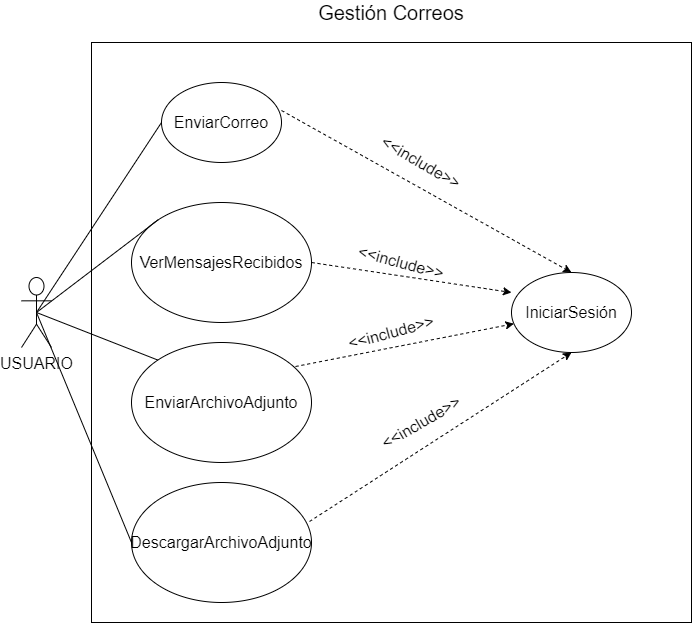

The diagram above was exported from draw.io. Its source (the exported page's mxGraphModel, read from the mxfile embedded in the PNG):
<mxGraphModel dx="1182" dy="731" grid="1" gridSize="10" guides="1" tooltips="1" connect="1" arrows="1" fold="1" page="1" pageScale="1" pageWidth="827" pageHeight="1169" math="0" shadow="0">
  <root>
    <mxCell id="HQ_o6mkVJ7SeSsK96H3F-0" />
    <mxCell id="HQ_o6mkVJ7SeSsK96H3F-1" parent="HQ_o6mkVJ7SeSsK96H3F-0" />
    <mxCell id="HQ_o6mkVJ7SeSsK96H3F-3" value="" style="rounded=0;whiteSpace=wrap;html=1;" parent="HQ_o6mkVJ7SeSsK96H3F-1" vertex="1">
      <mxGeometry x="100" y="310" width="600" height="580" as="geometry" />
    </mxCell>
    <mxCell id="bKxwdn8Ue2z5pCTOcj32-0" value="&lt;span style=&quot;font-size: 16px&quot;&gt;USUARIO&lt;/span&gt;" style="shape=umlActor;verticalLabelPosition=bottom;verticalAlign=top;html=1;outlineConnect=0;" parent="HQ_o6mkVJ7SeSsK96H3F-1" vertex="1">
      <mxGeometry x="30" y="545" width="30" height="70" as="geometry" />
    </mxCell>
    <mxCell id="bKxwdn8Ue2z5pCTOcj32-1" value="&lt;font style=&quot;font-size: 16px&quot;&gt;EnviarCorreo&lt;/font&gt;" style="ellipse;whiteSpace=wrap;html=1;fontSize=12;" parent="HQ_o6mkVJ7SeSsK96H3F-1" vertex="1">
      <mxGeometry x="170" y="350" width="120" height="80" as="geometry" />
    </mxCell>
    <mxCell id="bKxwdn8Ue2z5pCTOcj32-5" value="" style="endArrow=none;html=1;fontSize=16;exitX=0.5;exitY=0.5;exitDx=0;exitDy=0;exitPerimeter=0;entryX=0;entryY=0.5;entryDx=0;entryDy=0;" parent="HQ_o6mkVJ7SeSsK96H3F-1" source="bKxwdn8Ue2z5pCTOcj32-0" target="bKxwdn8Ue2z5pCTOcj32-1" edge="1">
      <mxGeometry width="50" height="50" relative="1" as="geometry">
        <mxPoint x="390" y="410" as="sourcePoint" />
        <mxPoint x="440" y="360" as="targetPoint" />
      </mxGeometry>
    </mxCell>
    <mxCell id="zRQ0jPNqoPXTL0-Fsgyy-0" value="Gestión Correos" style="text;html=1;strokeColor=none;fillColor=none;align=center;verticalAlign=middle;whiteSpace=wrap;rounded=0;fontSize=20;" parent="HQ_o6mkVJ7SeSsK96H3F-1" vertex="1">
      <mxGeometry x="311.25" y="270" width="177.5" height="20" as="geometry" />
    </mxCell>
    <mxCell id="qbaqlRwwMAUCrnynC3n1-0" value="IniciarSesión" style="ellipse;whiteSpace=wrap;html=1;fontSize=16;" parent="HQ_o6mkVJ7SeSsK96H3F-1" vertex="1">
      <mxGeometry x="520" y="540" width="120" height="80" as="geometry" />
    </mxCell>
    <mxCell id="a8jJ7bAp1x5LWpFCFOz4-0" value="" style="endArrow=classic;html=1;exitX=1;exitY=0.35;exitDx=0;exitDy=0;dashed=1;entryX=0.5;entryY=0;entryDx=0;entryDy=0;exitPerimeter=0;" parent="HQ_o6mkVJ7SeSsK96H3F-1" source="bKxwdn8Ue2z5pCTOcj32-1" target="qbaqlRwwMAUCrnynC3n1-0" edge="1">
      <mxGeometry width="50" height="50" relative="1" as="geometry">
        <mxPoint x="422.42640687119274" y="361.71572875253787" as="sourcePoint" />
        <mxPoint x="522" y="300" as="targetPoint" />
      </mxGeometry>
    </mxCell>
    <mxCell id="zf1daySBzxdD57WZ8IfI-0" value="&lt;span style=&quot;font-size: 16px&quot;&gt;VerMensajesRecibidos&lt;/span&gt;" style="ellipse;whiteSpace=wrap;html=1;" parent="HQ_o6mkVJ7SeSsK96H3F-1" vertex="1">
      <mxGeometry x="140" y="470" width="180" height="120" as="geometry" />
    </mxCell>
    <mxCell id="zf1daySBzxdD57WZ8IfI-1" value="&lt;span style=&quot;font-size: 16px&quot;&gt;EnviarArchivoAdjunto&lt;/span&gt;" style="ellipse;whiteSpace=wrap;html=1;" parent="HQ_o6mkVJ7SeSsK96H3F-1" vertex="1">
      <mxGeometry x="140" y="610" width="180" height="120" as="geometry" />
    </mxCell>
    <mxCell id="zf1daySBzxdD57WZ8IfI-3" value="&lt;font style=&quot;font-size: 16px&quot;&gt;&amp;lt;&amp;lt;include&amp;gt;&amp;gt;&lt;/font&gt;" style="text;html=1;strokeColor=none;fillColor=none;align=center;verticalAlign=middle;whiteSpace=wrap;rounded=0;rotation=30;" parent="HQ_o6mkVJ7SeSsK96H3F-1" vertex="1">
      <mxGeometry x="410" y="420" width="40" height="20" as="geometry" />
    </mxCell>
    <mxCell id="zf1daySBzxdD57WZ8IfI-6" value="&lt;span style=&quot;font-size: 16px&quot;&gt;DescargarArchivoAdjunto&lt;/span&gt;" style="ellipse;whiteSpace=wrap;html=1;" parent="HQ_o6mkVJ7SeSsK96H3F-1" vertex="1">
      <mxGeometry x="140" y="750" width="180" height="120" as="geometry" />
    </mxCell>
    <mxCell id="zf1daySBzxdD57WZ8IfI-10" value="" style="endArrow=classic;html=1;exitX=1;exitY=0.5;exitDx=0;exitDy=0;dashed=1;startArrow=none;" parent="HQ_o6mkVJ7SeSsK96H3F-1" source="zf1daySBzxdD57WZ8IfI-0" edge="1">
      <mxGeometry width="50" height="50" relative="1" as="geometry">
        <mxPoint x="303.63961030678934" y="364.64466094067257" as="sourcePoint" />
        <mxPoint x="520" y="560" as="targetPoint" />
      </mxGeometry>
    </mxCell>
    <mxCell id="zf1daySBzxdD57WZ8IfI-13" value="" style="endArrow=classic;html=1;exitX=0.911;exitY=0.2;exitDx=0;exitDy=0;dashed=1;startArrow=none;exitPerimeter=0;" parent="HQ_o6mkVJ7SeSsK96H3F-1" source="zf1daySBzxdD57WZ8IfI-1" edge="1" target="qbaqlRwwMAUCrnynC3n1-0">
      <mxGeometry width="50" height="50" relative="1" as="geometry">
        <mxPoint x="313.63961030678934" y="374.64466094067257" as="sourcePoint" />
        <mxPoint x="552" y="410" as="targetPoint" />
      </mxGeometry>
    </mxCell>
    <mxCell id="zf1daySBzxdD57WZ8IfI-14" value="&lt;font style=&quot;font-size: 16px&quot;&gt;&amp;lt;&amp;lt;include&amp;gt;&amp;gt;&lt;/font&gt;" style="text;html=1;strokeColor=none;fillColor=none;align=center;verticalAlign=middle;whiteSpace=wrap;rounded=0;rotation=15;" parent="HQ_o6mkVJ7SeSsK96H3F-1" vertex="1">
      <mxGeometry x="390" y="520" width="40" height="20" as="geometry" />
    </mxCell>
    <mxCell id="zf1daySBzxdD57WZ8IfI-15" value="" style="endArrow=classic;html=1;exitX=0.989;exitY=0.325;exitDx=0;exitDy=0;dashed=1;startArrow=none;entryX=0.5;entryY=1;entryDx=0;entryDy=0;exitPerimeter=0;" parent="HQ_o6mkVJ7SeSsK96H3F-1" source="zf1daySBzxdD57WZ8IfI-6" target="qbaqlRwwMAUCrnynC3n1-0" edge="1">
      <mxGeometry width="50" height="50" relative="1" as="geometry">
        <mxPoint x="323.63961030678934" y="384.64466094067257" as="sourcePoint" />
        <mxPoint x="435.03999999999996" y="334" as="targetPoint" />
      </mxGeometry>
    </mxCell>
    <mxCell id="zf1daySBzxdD57WZ8IfI-16" value="&lt;font style=&quot;font-size: 16px&quot;&gt;&amp;lt;&amp;lt;include&amp;gt;&amp;gt;&lt;/font&gt;" style="text;html=1;strokeColor=none;fillColor=none;align=center;verticalAlign=middle;whiteSpace=wrap;rounded=0;rotation=-15;" parent="HQ_o6mkVJ7SeSsK96H3F-1" vertex="1">
      <mxGeometry x="380" y="590" width="40" height="20" as="geometry" />
    </mxCell>
    <mxCell id="gDr4bFUijLrPxqoIZp_9-0" value="" style="endArrow=none;html=1;fontSize=16;exitX=0.5;exitY=0.5;exitDx=0;exitDy=0;exitPerimeter=0;entryX=0;entryY=0;entryDx=0;entryDy=0;" parent="HQ_o6mkVJ7SeSsK96H3F-1" source="bKxwdn8Ue2z5pCTOcj32-0" target="zf1daySBzxdD57WZ8IfI-0" edge="1">
      <mxGeometry width="50" height="50" relative="1" as="geometry">
        <mxPoint x="55" y="335" as="sourcePoint" />
        <mxPoint x="150" y="400" as="targetPoint" />
      </mxGeometry>
    </mxCell>
    <mxCell id="gDr4bFUijLrPxqoIZp_9-1" value="" style="endArrow=none;html=1;fontSize=16;exitX=0.5;exitY=0.5;exitDx=0;exitDy=0;exitPerimeter=0;entryX=0;entryY=0;entryDx=0;entryDy=0;" parent="HQ_o6mkVJ7SeSsK96H3F-1" source="bKxwdn8Ue2z5pCTOcj32-0" target="zf1daySBzxdD57WZ8IfI-1" edge="1">
      <mxGeometry width="50" height="50" relative="1" as="geometry">
        <mxPoint x="55" y="335" as="sourcePoint" />
        <mxPoint x="176.36038969321066" y="497.57359312880703" as="targetPoint" />
      </mxGeometry>
    </mxCell>
    <mxCell id="gDr4bFUijLrPxqoIZp_9-2" value="" style="endArrow=none;html=1;fontSize=16;exitX=0.5;exitY=0.5;exitDx=0;exitDy=0;exitPerimeter=0;entryX=0;entryY=0.5;entryDx=0;entryDy=0;" parent="HQ_o6mkVJ7SeSsK96H3F-1" source="bKxwdn8Ue2z5pCTOcj32-0" target="zf1daySBzxdD57WZ8IfI-6" edge="1">
      <mxGeometry width="50" height="50" relative="1" as="geometry">
        <mxPoint x="65" y="345" as="sourcePoint" />
        <mxPoint x="186.36038969321066" y="507.57359312880703" as="targetPoint" />
      </mxGeometry>
    </mxCell>
    <mxCell id="tOmbdfboMHKJ7ll97D7I-1" value="&lt;font style=&quot;font-size: 16px&quot;&gt;&amp;lt;&amp;lt;include&amp;gt;&amp;gt;&lt;/font&gt;" style="text;html=1;strokeColor=none;fillColor=none;align=center;verticalAlign=middle;whiteSpace=wrap;rounded=0;rotation=-30;" vertex="1" parent="HQ_o6mkVJ7SeSsK96H3F-1">
      <mxGeometry x="410" y="680" width="40" height="20" as="geometry" />
    </mxCell>
  </root>
</mxGraphModel>